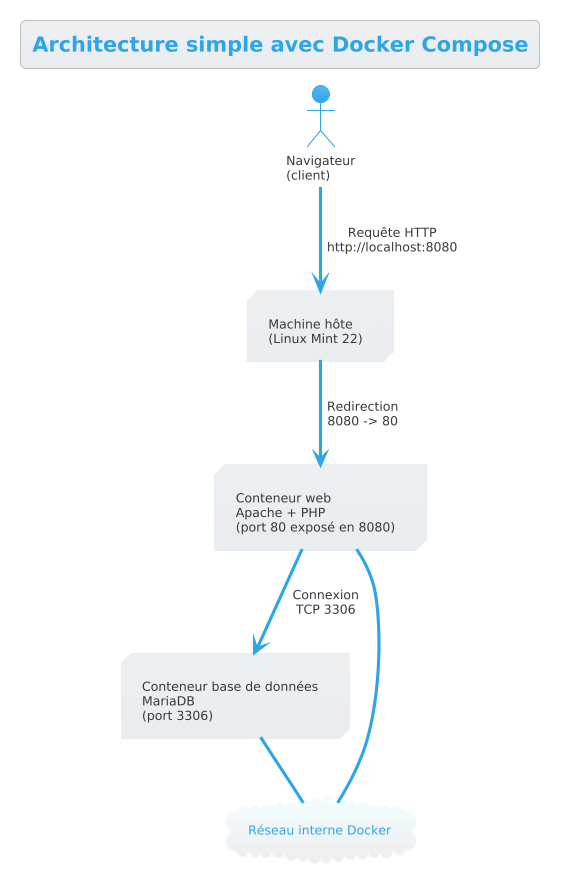

The diagram above was rendered by PlantUML. Its source (embedded in the PNG):
@startuml
!theme cerulean
title Architecture simple avec Docker Compose

actor "Navigateur\n(client)" as Browser

node "Machine hôte\n(Linux Mint 22)" as Host

node "Conteneur web\nApache + PHP\n(port 80 exposé en 8080)" as Web

node "Conteneur base de données\nMariaDB\n(port 3306)" as Db

cloud "Réseau interne Docker" as Net

Browser --> Host : Requête HTTP\nhttp://localhost:8080
Host --> Web : Redirection\n8080 -> 80
Web --> Db : Connexion\nTCP 3306

Web -- Net
Db -- Net
@enduml